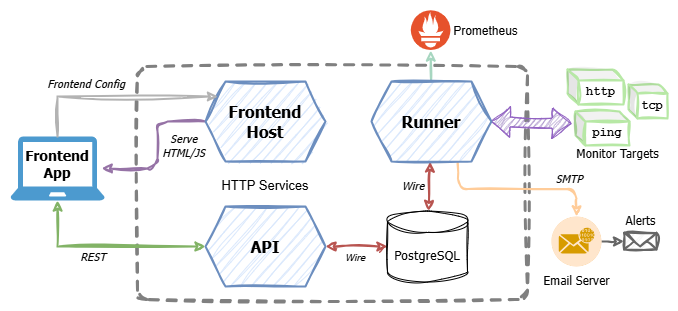

The diagram above was exported from draw.io. Its source (the exported page's mxGraphModel, read from the mxfile embedded in the PNG):
<mxGraphModel dx="736" dy="430" grid="1" gridSize="10" guides="1" tooltips="1" connect="1" arrows="1" fold="1" page="0" pageScale="1" pageWidth="827" pageHeight="1169" background="#ffffff" math="0" shadow="0">
  <root>
    <mxCell id="0" />
    <mxCell id="1" parent="0" />
    <mxCell id="H5QgP3_3cIOVjlh4MGi_-10" value="" style="rounded=1;whiteSpace=wrap;html=1;fillColor=none;glass=0;strokeColor=#808080;arcSize=4;strokeWidth=3;sketch=1;curveFitting=1;jiggle=2;dashed=1;" parent="1" vertex="1">
      <mxGeometry x="190" y="80" width="390" height="233" as="geometry" />
    </mxCell>
    <mxCell id="14" style="edgeStyle=orthogonalEdgeStyle;html=1;exitX=0;exitY=0.5;exitDx=0;exitDy=0;sketch=1;curveFitting=1;jiggle=2;fillColor=#e1d5e7;strokeColor=#9673a6;strokeWidth=2;" parent="1" source="3" edge="1">
      <mxGeometry relative="1" as="geometry">
        <Array as="points">
          <mxPoint x="210" y="135" />
          <mxPoint x="210" y="182" />
        </Array>
        <mxPoint x="258" y="120" as="sourcePoint" />
        <mxPoint x="154.18000000000006" y="182" as="targetPoint" />
      </mxGeometry>
    </mxCell>
    <mxCell id="3" value="Frontend&lt;br style=&quot;font-size: 16px;&quot;&gt;Host" style="shape=hexagon;perimeter=hexagonPerimeter2;whiteSpace=wrap;html=1;fixedSize=1;sketch=1;curveFitting=1;jiggle=2;fillColor=#dae8fc;strokeColor=#6c8ebf;strokeWidth=2;fontFamily=Tahoma;fontSize=16;fontStyle=1" parent="1" vertex="1">
      <mxGeometry x="258" y="95" width="120" height="80" as="geometry" />
    </mxCell>
    <mxCell id="7" value="" style="edgeStyle=none;html=1;sketch=1;curveFitting=1;jiggle=2;fillColor=#f8cecc;strokeColor=#b85450;strokeWidth=2;startArrow=classic;startFill=1;" parent="1" source="4" target="6" edge="1">
      <mxGeometry relative="1" as="geometry" />
    </mxCell>
    <mxCell id="53" value="" style="edgeStyle=none;sketch=1;html=1;shadow=0;strokeColor=#A7D6C0;strokeWidth=2;fontSize=12;startArrow=none;startFill=0;endArrow=classic;endFill=1;" parent="1" source="5" edge="1">
      <mxGeometry relative="1" as="geometry">
        <mxPoint x="483.215879120879" y="64" as="targetPoint" />
      </mxGeometry>
    </mxCell>
    <mxCell id="4" value="API" style="shape=hexagon;perimeter=hexagonPerimeter2;whiteSpace=wrap;html=1;fixedSize=1;sketch=1;curveFitting=1;jiggle=2;fillColor=#dae8fc;strokeColor=#6c8ebf;strokeWidth=2;fontFamily=Tahoma;fontSize=16;fontStyle=1" parent="1" vertex="1">
      <mxGeometry x="258" y="220" width="120" height="80" as="geometry" />
    </mxCell>
    <mxCell id="8" value="" style="edgeStyle=none;html=1;sketch=1;curveFitting=1;jiggle=2;fillColor=#f8cecc;strokeColor=#b85450;strokeWidth=2;startArrow=classic;startFill=1;" parent="1" source="5" target="6" edge="1">
      <mxGeometry relative="1" as="geometry" />
    </mxCell>
    <mxCell id="6" value="PostgreSQL" style="shape=cylinder3;whiteSpace=wrap;html=1;boundedLbl=1;backgroundOutline=1;size=10.642857142857167;sketch=1;curveFitting=1;jiggle=2;fontFamily=Tahoma;fontSize=13;" parent="1" vertex="1">
      <mxGeometry x="440" y="224.5" width="80" height="71" as="geometry" />
    </mxCell>
    <mxCell id="H5QgP3_3cIOVjlh4MGi_-12" style="edgeStyle=orthogonalEdgeStyle;rounded=0;orthogonalLoop=1;jettySize=auto;html=1;entryX=0;entryY=0.5;entryDx=0;entryDy=0;sketch=1;curveFitting=1;jiggle=2;fillColor=#d5e8d4;strokeColor=#82b366;strokeWidth=2;startArrow=classic;startFill=1;" parent="1" source="H5QgP3_3cIOVjlh4MGi_-8" target="4" edge="1">
      <mxGeometry relative="1" as="geometry">
        <Array as="points">
          <mxPoint x="110" y="260" />
        </Array>
      </mxGeometry>
    </mxCell>
    <mxCell id="H5QgP3_3cIOVjlh4MGi_-8" value="" style="sketch=0;pointerEvents=1;shadow=0;dashed=0;html=1;strokeColor=none;fillColor=#4C9ACF;labelPosition=center;verticalLabelPosition=bottom;verticalAlign=top;outlineConnect=0;align=center;shape=mxgraph.office.devices.laptop;" parent="1" vertex="1">
      <mxGeometry x="63" y="150" width="94.18" height="64" as="geometry" />
    </mxCell>
    <mxCell id="11" value="Frontend App" style="text;html=1;strokeColor=none;fillColor=none;align=center;verticalAlign=middle;whiteSpace=wrap;rounded=0;fontFamily=Tahoma;fontSize=14;fontStyle=1" parent="1" vertex="1">
      <mxGeometry x="79.59" y="163" width="60" height="30" as="geometry" />
    </mxCell>
    <mxCell id="15" style="edgeStyle=orthogonalEdgeStyle;rounded=0;orthogonalLoop=1;jettySize=auto;html=1;sketch=1;curveFitting=1;jiggle=2;fillColor=#f5f5f5;strokeColor=#B3B3B3;strokeWidth=2;" parent="1" source="H5QgP3_3cIOVjlh4MGi_-8" target="3" edge="1">
      <mxGeometry relative="1" as="geometry">
        <Array as="points">
          <mxPoint x="110" y="110" />
        </Array>
        <mxPoint x="100" y="150" as="sourcePoint" />
        <mxPoint x="140" y="70" as="targetPoint" />
      </mxGeometry>
    </mxCell>
    <mxCell id="17" value="http" style="shape=cube;whiteSpace=wrap;html=1;boundedLbl=1;backgroundOutline=1;darkOpacity=0.05;darkOpacity2=0.1;sketch=1;strokeWidth=2;curveFitting=1;jiggle=2;size=11;strokeColor=#B7E8A5;fontFamily=Courier New;fontStyle=1" parent="1" vertex="1">
      <mxGeometry x="620" y="83" width="56" height="35" as="geometry" />
    </mxCell>
    <mxCell id="19" value="tcp" style="shape=cube;whiteSpace=wrap;html=1;boundedLbl=1;backgroundOutline=1;darkOpacity=0.05;darkOpacity2=0.1;sketch=1;strokeWidth=2;curveFitting=1;jiggle=2;size=9;strokeColor=#B7E8A5;fontFamily=Courier New;fontStyle=1" parent="1" vertex="1">
      <mxGeometry x="681" y="98" width="39" height="34" as="geometry" />
    </mxCell>
    <mxCell id="22" value="Frontend Config" style="text;html=1;strokeColor=none;fillColor=none;align=center;verticalAlign=middle;whiteSpace=wrap;rounded=0;fontFamily=Tahoma;fontSize=11;fontStyle=2" parent="1" vertex="1">
      <mxGeometry x="74.25" y="88.5" width="130" height="16" as="geometry" />
    </mxCell>
    <mxCell id="23" value="ping" style="shape=cube;whiteSpace=wrap;html=1;boundedLbl=1;backgroundOutline=1;darkOpacity=0.05;darkOpacity2=0.1;sketch=1;strokeWidth=2;curveFitting=1;jiggle=2;size=10;strokeColor=#B7E8A5;fontFamily=Courier New;fontStyle=1" parent="1" vertex="1">
      <mxGeometry x="628" y="125" width="54" height="34" as="geometry" />
    </mxCell>
    <mxCell id="24" value="Monitor Targets" style="text;html=1;strokeColor=none;fillColor=none;align=center;verticalAlign=middle;whiteSpace=wrap;rounded=0;fontFamily=Tahoma;" parent="1" vertex="1">
      <mxGeometry x="620" y="152" width="100.5" height="30" as="geometry" />
    </mxCell>
    <mxCell id="25" value="REST" style="text;html=1;strokeColor=none;fillColor=none;align=center;verticalAlign=middle;whiteSpace=wrap;rounded=0;fontFamily=Tahoma;fontStyle=2;fontSize=11;" parent="1" vertex="1">
      <mxGeometry x="116" y="260" width="60" height="20" as="geometry" />
    </mxCell>
    <mxCell id="28" value="Serve HTML/JS" style="text;html=1;strokeColor=none;fillColor=none;align=center;verticalAlign=middle;whiteSpace=wrap;rounded=0;fontFamily=Tahoma;fontStyle=2;fontSize=11;" parent="1" vertex="1">
      <mxGeometry x="203.25" y="144" width="67" height="30" as="geometry" />
    </mxCell>
    <mxCell id="29" value="Wire" style="text;html=1;strokeColor=none;fillColor=none;align=right;verticalAlign=middle;whiteSpace=wrap;rounded=0;fontFamily=Tahoma;fontSize=11;fontStyle=2" parent="1" vertex="1">
      <mxGeometry x="419" y="189" width="60" height="20" as="geometry" />
    </mxCell>
    <mxCell id="30" value="Wire" style="text;html=1;strokeColor=none;fillColor=none;align=center;verticalAlign=middle;whiteSpace=wrap;rounded=0;fontFamily=Tahoma;fontStyle=2;fontSize=10;" parent="1" vertex="1">
      <mxGeometry x="378" y="260" width="60" height="20" as="geometry" />
    </mxCell>
    <mxCell id="34" value="SMTP" style="text;html=1;strokeColor=none;fillColor=none;align=center;verticalAlign=middle;whiteSpace=wrap;rounded=0;fontFamily=Tahoma;fontStyle=2;fontSize=11;" parent="1" vertex="1">
      <mxGeometry x="592" y="182" width="60" height="20" as="geometry" />
    </mxCell>
    <mxCell id="39" value="" style="edgeStyle=orthogonalEdgeStyle;sketch=1;html=1;strokeColor=#666666;strokeWidth=2;fontFamily=Tahoma;fontSize=11;startArrow=none;startFill=0;endArrow=classic;endFill=1;fillColor=#f5f5f5;" parent="1" source="35" target="38" edge="1">
      <mxGeometry relative="1" as="geometry" />
    </mxCell>
    <mxCell id="35" value="Email Server" style="fillColor=#ffe6cc;verticalLabelPosition=bottom;sketch=0;html=1;strokeColor=#d79b00;verticalAlign=top;align=center;points=[[0.145,0.145,0],[0.5,0,0],[0.855,0.145,0],[1,0.5,0],[0.855,0.855,0],[0.5,1,0],[0.145,0.855,0],[0,0.5,0]];pointerEvents=1;shape=mxgraph.cisco_safe.compositeIcon;bgIcon=ellipse;resIcon=mxgraph.cisco_safe.capability.email_encryption;dashed=1;strokeWidth=2;fontFamily=Tahoma;fontSize=12;" parent="1" vertex="1">
      <mxGeometry x="604" y="230" width="50" height="50" as="geometry" />
    </mxCell>
    <mxCell id="38" value="" style="html=1;verticalLabelPosition=bottom;align=center;labelBackgroundColor=#ffffff;verticalAlign=top;strokeWidth=2;strokeColor=#666666;shadow=0;dashed=0;shape=mxgraph.ios7.icons.mail;fontFamily=Tahoma;fontSize=11;sketch=1;curveFitting=1;jiggle=2;fillColor=#f5f5f5;fontColor=#333333;" parent="1" vertex="1">
      <mxGeometry x="676.5" y="246.38" width="32.5" height="16.62" as="geometry" />
    </mxCell>
    <mxCell id="40" value="Alerts" style="text;html=1;strokeColor=none;fillColor=none;align=center;verticalAlign=middle;whiteSpace=wrap;rounded=0;fontFamily=Tahoma;" parent="1" vertex="1">
      <mxGeometry x="669.75" y="224" width="47.25" height="20" as="geometry" />
    </mxCell>
    <mxCell id="42" value="HTTP Services" style="text;html=1;strokeColor=none;fillColor=none;align=center;verticalAlign=middle;whiteSpace=wrap;rounded=0;fontSize=13;" parent="1" vertex="1">
      <mxGeometry x="271.25" y="184" width="93.5" height="30" as="geometry" />
    </mxCell>
    <mxCell id="51" value="Prometheus" style="shape=image;verticalLabelPosition=middle;labelBackgroundColor=default;verticalAlign=middle;aspect=fixed;imageAspect=0;image=data:image/svg+xml,(base64 omitted: 1776 chars);labelPosition=right;align=left;" parent="1" vertex="1">
      <mxGeometry x="463.82" y="24" width="40.35" height="40" as="geometry" />
    </mxCell>
    <mxCell id="21" value="" style="shape=flexArrow;endArrow=classic;html=1;strokeWidth=1;fillColor=#9479BD;strokeColor=#9161C2;startArrow=block;entryX=-0.03;entryY=0.324;entryDx=0;entryDy=0;entryPerimeter=0;shadow=0;sketch=1;curveFitting=1;jiggle=2;" parent="1" edge="1">
      <mxGeometry width="50" height="50" relative="1" as="geometry">
        <mxPoint x="543.1021602160216" y="134.79567956795677" as="sourcePoint" />
        <mxPoint x="624.0799999999999" y="137.25600000000003" as="targetPoint" />
      </mxGeometry>
    </mxCell>
    <mxCell id="54" style="edgeStyle=orthogonalEdgeStyle;html=1;exitX=0.72;exitY=1.01;exitDx=0;exitDy=0;sketch=1;curveFitting=1;jiggle=2;fillColor=#ffe6cc;strokeColor=#FFCC99;strokeWidth=2;exitPerimeter=0;" parent="1" source="5" target="35" edge="1">
      <mxGeometry relative="1" as="geometry" />
    </mxCell>
    <mxCell id="5" value="Runner" style="shape=hexagon;perimeter=hexagonPerimeter2;whiteSpace=wrap;html=1;fixedSize=1;sketch=1;curveFitting=1;jiggle=2;fillColor=#dae8fc;strokeColor=#6c8ebf;strokeWidth=2;fontFamily=Tahoma;fontSize=16;fontStyle=1" parent="1" vertex="1">
      <mxGeometry x="424" y="95" width="120" height="80" as="geometry" />
    </mxCell>
  </root>
</mxGraphModel>